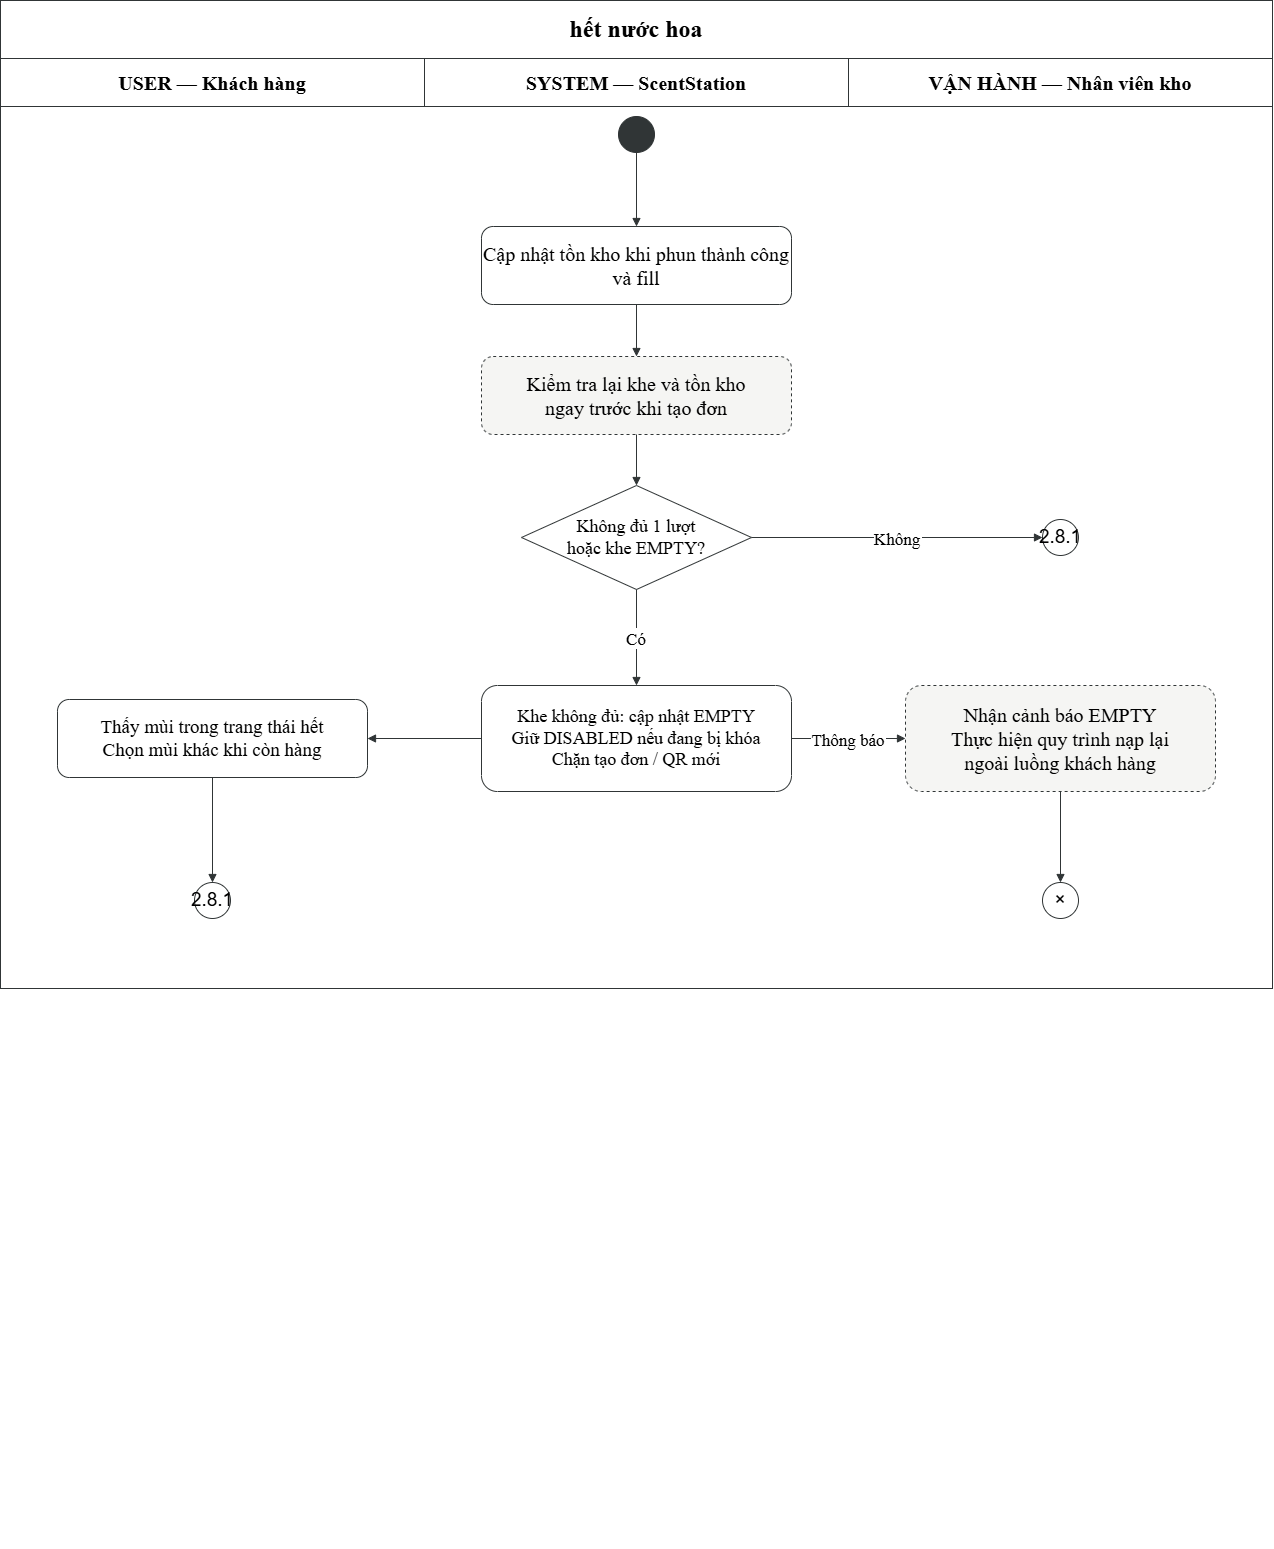

The diagram above was exported from draw.io. Its source (the exported page's mxGraphModel, read from the mxfile embedded in the PNG):
<mxGraphModel dx="870" dy="-315" grid="1" gridSize="10" guides="1" tooltips="1" connect="1" arrows="1" fold="1" page="1" pageScale="1" pageWidth="1320" pageHeight="1690" math="0" shadow="0">
  <root>
    <mxCell id="0" />
    <mxCell id="1" parent="0" />
    <mxCell id="twbjVSL4CG73p2wNE5tF-1" parent="1" style="rounded=0;whiteSpace=wrap;html=0;align=center;verticalAlign=middle;fontFamily=DejaVu Sans;fontSize=20;strokeColor=#303536;fillColor=#ffffff;dashed=0;fontStyle=0;movable=1;resizable=1;rotatable=1;deletable=1;editable=1;locked=0;connectable=1;" value="" vertex="1">
      <mxGeometry height="988" width="1272" x="1350" y="1712" as="geometry" />
    </mxCell>
    <mxCell id="twbjVSL4CG73p2wNE5tF-2" parent="1" style="rounded=0;whiteSpace=wrap;html=0;align=center;verticalAlign=middle;fontFamily=DejaVu Sans;fontSize=24;strokeColor=#303536;fillColor=#ffffff;dashed=0;fontStyle=1;" value="hết nước hoa" vertex="1">
      <mxGeometry height="58" width="1272" x="1350" y="1712" as="geometry" />
    </mxCell>
    <mxCell id="twbjVSL4CG73p2wNE5tF-3" parent="1" style="rounded=0;whiteSpace=wrap;html=0;align=center;verticalAlign=middle;fontFamily=DejaVu Sans;fontSize=20;strokeColor=#303536;fillColor=#ffffff;dashed=0;fontStyle=1;" value="USER — Khách hàng" vertex="1">
      <mxGeometry height="48" width="424" x="1350" y="1770" as="geometry" />
    </mxCell>
    <mxCell id="twbjVSL4CG73p2wNE5tF-4" parent="1" style="rounded=0;whiteSpace=wrap;html=0;align=center;verticalAlign=middle;fontFamily=DejaVu Sans;fontSize=20;strokeColor=#303536;fillColor=#ffffff;dashed=0;fontStyle=1;" value="SYSTEM — ScentStation" vertex="1">
      <mxGeometry height="48" width="424" x="1774" y="1770" as="geometry" />
    </mxCell>
    <mxCell id="twbjVSL4CG73p2wNE5tF-5" parent="1" style="line;strokeColor=#303536;" value="" vertex="1">
      <mxGeometry height="1440" x="1774" y="1818" as="geometry" />
    </mxCell>
    <mxCell id="twbjVSL4CG73p2wNE5tF-6" parent="1" style="rounded=0;whiteSpace=wrap;html=0;align=center;verticalAlign=middle;fontFamily=DejaVu Sans;fontSize=20;strokeColor=#303536;fillColor=#ffffff;dashed=0;fontStyle=1;" value="VẬN HÀNH — Nhân viên kho" vertex="1">
      <mxGeometry height="48" width="424" x="2198" y="1770" as="geometry" />
    </mxCell>
    <mxCell id="twbjVSL4CG73p2wNE5tF-7" parent="1" style="line;strokeColor=#303536;" value="" vertex="1">
      <mxGeometry height="1440" x="2198" y="1818" as="geometry" />
    </mxCell>
    <mxCell id="twbjVSL4CG73p2wNE5tF-11" parent="1" style="ellipse;whiteSpace=wrap;html=0;fontSize=19;strokeColor=#303536;fillColor=#303536;" value="" vertex="1">
      <mxGeometry height="36" width="36" x="1968" y="1828" as="geometry" />
    </mxCell>
    <mxCell id="twbjVSL4CG73p2wNE5tF-12" parent="1" style="rounded=1;whiteSpace=wrap;html=0;align=center;verticalAlign=middle;fontFamily=DejaVu Sans;fontSize=20;strokeColor=#303536;fillColor=#ffffff;dashed=0;fontStyle=0;" value="Cập nhật tồn kho khi phun thành công và fill" vertex="1">
      <mxGeometry height="78" width="310" x="1831" y="1938" as="geometry" />
    </mxCell>
    <mxCell id="twbjVSL4CG73p2wNE5tF-13" edge="1" parent="1" source="twbjVSL4CG73p2wNE5tF-11" style="edgeStyle=none;rounded=0;html=0;endArrow=block;endFill=1;strokeColor=#303536;fontFamily=DejaVu Sans;fontSize=17;labelBackgroundColor=#ffffff;exitX=0.5;exitY=1;entryX=0.5;entryY=0;" target="twbjVSL4CG73p2wNE5tF-12" value="">
      <mxGeometry relative="1" as="geometry" />
    </mxCell>
    <mxCell id="twbjVSL4CG73p2wNE5tF-14" parent="1" style="rounded=1;whiteSpace=wrap;html=0;align=center;verticalAlign=middle;fontFamily=DejaVu Sans;fontSize=20;strokeColor=#303536;fillColor=#f5f5f3;dashed=1;fontStyle=0;" value="Kiểm tra lại khe và tồn kho&#10;ngay trước khi tạo đơn" vertex="1">
      <mxGeometry height="78" width="310" x="1831" y="2068" as="geometry" />
    </mxCell>
    <mxCell id="twbjVSL4CG73p2wNE5tF-15" edge="1" parent="1" source="twbjVSL4CG73p2wNE5tF-12" style="edgeStyle=none;rounded=0;html=0;endArrow=block;endFill=1;strokeColor=#303536;fontFamily=DejaVu Sans;fontSize=17;labelBackgroundColor=#ffffff;exitX=0.5;exitY=1;entryX=0.5;entryY=0;entryDx=0;entryDy=0;exitDx=0;exitDy=0;" target="twbjVSL4CG73p2wNE5tF-14" value="">
      <mxGeometry relative="1" as="geometry" />
    </mxCell>
    <mxCell id="twbjVSL4CG73p2wNE5tF-16" parent="1" style="rhombus;whiteSpace=wrap;html=0;fontFamily=DejaVu Sans;fontSize=18;strokeColor=#303536;fillColor=#ffffff;" value="Không đủ 1 lượt&#10;hoặc khe EMPTY?" vertex="1">
      <mxGeometry height="104" width="230" x="1871" y="2197" as="geometry" />
    </mxCell>
    <mxCell id="twbjVSL4CG73p2wNE5tF-17" edge="1" parent="1" source="twbjVSL4CG73p2wNE5tF-14" style="edgeStyle=none;rounded=0;html=0;endArrow=block;endFill=1;strokeColor=#303536;fontFamily=DejaVu Sans;fontSize=17;labelBackgroundColor=#ffffff;exitX=0.5;exitY=1;entryX=0.5;entryY=0;exitDx=0;exitDy=0;" target="twbjVSL4CG73p2wNE5tF-16" value="">
      <mxGeometry relative="1" as="geometry">
        <mxPoint x="1986" y="2168" as="sourcePoint" />
      </mxGeometry>
    </mxCell>
    <mxCell id="twbjVSL4CG73p2wNE5tF-18" parent="1" style="ellipse;whiteSpace=wrap;html=0;fontSize=19;strokeColor=#303536;fillColor=#ffffff;" value="2.8.1" vertex="1">
      <mxGeometry height="36" width="36" x="2392" y="2231" as="geometry" />
    </mxCell>
    <mxCell id="twbjVSL4CG73p2wNE5tF-19" edge="1" parent="1" source="twbjVSL4CG73p2wNE5tF-16" style="edgeStyle=none;rounded=0;html=0;endArrow=block;endFill=1;strokeColor=#303536;fontFamily=DejaVu Sans;fontSize=17;labelBackgroundColor=#ffffff;exitX=1;exitY=0.5;entryX=0;entryY=0.5;" target="twbjVSL4CG73p2wNE5tF-18" value="Không">
      <mxGeometry relative="1" as="geometry" />
    </mxCell>
    <mxCell id="twbjVSL4CG73p2wNE5tF-20" parent="1" style="rounded=1;whiteSpace=wrap;html=0;align=center;verticalAlign=middle;fontFamily=DejaVu Sans;fontSize=18;strokeColor=#303536;fillColor=#ffffff;dashed=0;fontStyle=0;" value="Khe không đủ: cập nhật EMPTY&#10;Giữ DISABLED nếu đang bị khóa&#10;Chặn tạo đơn / QR mới" vertex="1">
      <mxGeometry height="106" width="310" x="1831" y="2397" as="geometry" />
    </mxCell>
    <mxCell id="twbjVSL4CG73p2wNE5tF-21" edge="1" parent="1" source="twbjVSL4CG73p2wNE5tF-16" style="edgeStyle=none;rounded=0;html=0;endArrow=block;endFill=1;strokeColor=#303536;fontFamily=DejaVu Sans;fontSize=17;labelBackgroundColor=#ffffff;exitX=0.5;exitY=1;entryX=0.5;entryY=0;" target="twbjVSL4CG73p2wNE5tF-20" value="Có">
      <mxGeometry relative="1" as="geometry" />
    </mxCell>
    <mxCell id="twbjVSL4CG73p2wNE5tF-22" parent="1" style="rounded=1;whiteSpace=wrap;html=0;align=center;verticalAlign=middle;fontFamily=DejaVu Sans;fontSize=19;strokeColor=#303536;fillColor=#ffffff;dashed=0;fontStyle=0;" value="Thấy mùi trong trang thái hết&#10;Chọn mùi khác khi còn hàng" vertex="1">
      <mxGeometry height="78" width="310" x="1407" y="2411" as="geometry" />
    </mxCell>
    <mxCell id="twbjVSL4CG73p2wNE5tF-23" edge="1" parent="1" source="twbjVSL4CG73p2wNE5tF-20" style="edgeStyle=none;rounded=0;html=0;endArrow=block;endFill=1;strokeColor=#303536;fontFamily=DejaVu Sans;fontSize=17;labelBackgroundColor=#ffffff;exitX=0;exitY=0.5;entryX=1;entryY=0.5;" target="twbjVSL4CG73p2wNE5tF-22" value="">
      <mxGeometry relative="1" as="geometry" />
    </mxCell>
    <mxCell id="twbjVSL4CG73p2wNE5tF-24" parent="1" style="rounded=1;whiteSpace=wrap;html=0;align=center;verticalAlign=middle;fontFamily=DejaVu Sans;fontSize=20;strokeColor=#303536;fillColor=#f5f5f3;dashed=1;fontStyle=0;" value="Nhận cảnh báo EMPTY&#10;Thực hiện quy trình nạp lại&#10;ngoài luồng khách hàng" vertex="1">
      <mxGeometry height="106" width="310" x="2255" y="2397" as="geometry" />
    </mxCell>
    <mxCell id="twbjVSL4CG73p2wNE5tF-25" edge="1" parent="1" source="twbjVSL4CG73p2wNE5tF-20" style="edgeStyle=none;rounded=0;html=0;endArrow=block;endFill=1;strokeColor=#303536;fontFamily=DejaVu Sans;fontSize=17;labelBackgroundColor=#ffffff;exitX=1;exitY=0.5;entryX=0;entryY=0.5;" target="twbjVSL4CG73p2wNE5tF-24" value="Thông báo">
      <mxGeometry relative="1" as="geometry" />
    </mxCell>
    <mxCell id="twbjVSL4CG73p2wNE5tF-26" parent="1" style="ellipse;whiteSpace=wrap;html=0;fontSize=19;strokeColor=#303536;fillColor=#ffffff;" value="×" vertex="1">
      <mxGeometry height="36" width="36" x="2392" y="2594" as="geometry" />
    </mxCell>
    <mxCell id="twbjVSL4CG73p2wNE5tF-27" edge="1" parent="1" source="twbjVSL4CG73p2wNE5tF-24" style="edgeStyle=none;rounded=0;html=0;endArrow=block;endFill=1;strokeColor=#303536;fontFamily=DejaVu Sans;fontSize=17;labelBackgroundColor=#ffffff;exitX=0.5;exitY=1;entryX=0.5;entryY=0;" target="twbjVSL4CG73p2wNE5tF-26" value="">
      <mxGeometry relative="1" as="geometry" />
    </mxCell>
    <mxCell id="twbjVSL4CG73p2wNE5tF-29" edge="1" parent="1" source="twbjVSL4CG73p2wNE5tF-22" style="edgeStyle=none;rounded=0;html=0;endArrow=block;endFill=1;strokeColor=#303536;fontFamily=DejaVu Sans;fontSize=17;labelBackgroundColor=#ffffff;exitX=0.5;exitY=1;entryX=0.5;entryY=0;entryDx=0;entryDy=0;" target="twbjVSL4CG73p2wNE5tF-44" value="">
      <mxGeometry relative="1" as="geometry">
        <mxPoint x="1562" y="2594" as="targetPoint" />
      </mxGeometry>
    </mxCell>
    <mxCell id="twbjVSL4CG73p2wNE5tF-44" parent="1" style="ellipse;whiteSpace=wrap;html=0;fontSize=19;strokeColor=#303536;fillColor=#ffffff;" value="2.8.1" vertex="1">
      <mxGeometry height="36" width="36" x="1544" y="2594" as="geometry" />
    </mxCell>
  </root>
</mxGraphModel>